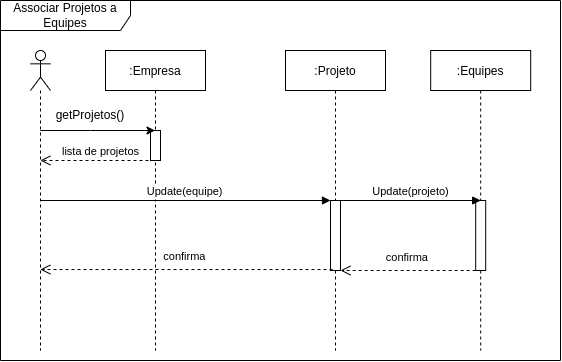

The diagram above was exported from draw.io. Its source (the exported page's mxGraphModel, read from the mxfile embedded in the PNG):
<mxGraphModel dx="713" dy="340" grid="1" gridSize="10" guides="1" tooltips="1" connect="1" arrows="1" fold="1" page="1" pageScale="1" pageWidth="850" pageHeight="1100" math="0" shadow="0">
  <root>
    <mxCell id="0" />
    <mxCell id="1" parent="0" />
    <mxCell id="3nuBFxr9cyL0pnOWT2aG-1" value=":Empresa" style="shape=umlLifeline;perimeter=lifelinePerimeter;container=1;collapsible=0;recursiveResize=0;rounded=0;shadow=0;strokeWidth=1;" parent="1" vertex="1">
      <mxGeometry x="145" y="50" width="100" height="300" as="geometry" />
    </mxCell>
    <mxCell id="3nuBFxr9cyL0pnOWT2aG-2" value="" style="points=[];perimeter=orthogonalPerimeter;rounded=0;shadow=0;strokeWidth=1;" parent="3nuBFxr9cyL0pnOWT2aG-1" vertex="1">
      <mxGeometry x="45" y="80" width="10" height="30" as="geometry" />
    </mxCell>
    <mxCell id="73jEzYG-tMtgpO2cz57_-14" value="lista de projetos" style="html=1;verticalAlign=bottom;endArrow=open;dashed=1;endSize=8;rounded=0;" edge="1" parent="3nuBFxr9cyL0pnOWT2aG-1" target="73jEzYG-tMtgpO2cz57_-4">
      <mxGeometry relative="1" as="geometry">
        <mxPoint x="55" y="110" as="sourcePoint" />
        <mxPoint x="-25" y="110" as="targetPoint" />
      </mxGeometry>
    </mxCell>
    <mxCell id="3nuBFxr9cyL0pnOWT2aG-5" value=":Projeto" style="shape=umlLifeline;perimeter=lifelinePerimeter;container=1;collapsible=0;recursiveResize=0;rounded=0;shadow=0;strokeWidth=1;" parent="1" vertex="1">
      <mxGeometry x="325" y="50" width="100" height="300" as="geometry" />
    </mxCell>
    <mxCell id="3nuBFxr9cyL0pnOWT2aG-6" value="" style="points=[];perimeter=orthogonalPerimeter;rounded=0;shadow=0;strokeWidth=1;" parent="3nuBFxr9cyL0pnOWT2aG-5" vertex="1">
      <mxGeometry x="45" y="150" width="10" height="70" as="geometry" />
    </mxCell>
    <mxCell id="3nuBFxr9cyL0pnOWT2aG-7" value="confirma" style="verticalAlign=bottom;endArrow=open;dashed=1;endSize=8;exitX=0.2;exitY=0.986;shadow=0;strokeWidth=1;exitDx=0;exitDy=0;exitPerimeter=0;" parent="1" source="3nuBFxr9cyL0pnOWT2aG-6" target="73jEzYG-tMtgpO2cz57_-4" edge="1">
      <mxGeometry x="0.0116" y="-4" relative="1" as="geometry">
        <mxPoint x="300" y="206" as="targetPoint" />
        <mxPoint as="offset" />
      </mxGeometry>
    </mxCell>
    <mxCell id="3nuBFxr9cyL0pnOWT2aG-8" value="Update(equipe)" style="verticalAlign=bottom;endArrow=block;entryX=0;entryY=0;shadow=0;strokeWidth=1;" parent="1" source="73jEzYG-tMtgpO2cz57_-4" target="3nuBFxr9cyL0pnOWT2aG-6" edge="1">
      <mxGeometry relative="1" as="geometry">
        <mxPoint x="300" y="130" as="sourcePoint" />
      </mxGeometry>
    </mxCell>
    <mxCell id="73jEzYG-tMtgpO2cz57_-4" value="" style="shape=umlLifeline;participant=umlActor;perimeter=lifelinePerimeter;whiteSpace=wrap;html=1;container=1;collapsible=0;recursiveResize=0;verticalAlign=top;spacingTop=36;outlineConnect=0;" vertex="1" parent="1">
      <mxGeometry x="70" y="50" width="20" height="300" as="geometry" />
    </mxCell>
    <mxCell id="73jEzYG-tMtgpO2cz57_-12" value="" style="endArrow=classic;html=1;rounded=0;" edge="1" parent="1" source="73jEzYG-tMtgpO2cz57_-4" target="3nuBFxr9cyL0pnOWT2aG-1">
      <mxGeometry width="50" height="50" relative="1" as="geometry">
        <mxPoint x="80" y="180" as="sourcePoint" />
        <mxPoint x="130" y="130" as="targetPoint" />
        <Array as="points">
          <mxPoint x="130" y="130" />
        </Array>
      </mxGeometry>
    </mxCell>
    <mxCell id="73jEzYG-tMtgpO2cz57_-13" value="getProjetos()" style="text;html=1;strokeColor=none;fillColor=none;align=center;verticalAlign=middle;whiteSpace=wrap;rounded=0;" vertex="1" parent="1">
      <mxGeometry x="100" y="100" width="60" height="30" as="geometry" />
    </mxCell>
    <mxCell id="73jEzYG-tMtgpO2cz57_-17" value=":Equipes" style="shape=umlLifeline;perimeter=lifelinePerimeter;container=1;collapsible=0;recursiveResize=0;rounded=0;shadow=0;strokeWidth=1;" vertex="1" parent="1">
      <mxGeometry x="470.19" y="50" width="100" height="300" as="geometry" />
    </mxCell>
    <mxCell id="73jEzYG-tMtgpO2cz57_-18" value="" style="points=[];perimeter=orthogonalPerimeter;rounded=0;shadow=0;strokeWidth=1;" vertex="1" parent="73jEzYG-tMtgpO2cz57_-17">
      <mxGeometry x="45" y="150" width="10" height="70" as="geometry" />
    </mxCell>
    <mxCell id="73jEzYG-tMtgpO2cz57_-20" value="confirma" style="verticalAlign=bottom;endArrow=open;dashed=1;endSize=8;exitX=0.2;exitY=0.986;shadow=0;strokeWidth=1;exitDx=0;exitDy=0;exitPerimeter=0;" edge="1" parent="73jEzYG-tMtgpO2cz57_-17">
      <mxGeometry x="0.0116" y="-4" relative="1" as="geometry">
        <mxPoint x="-90.18965517241395" y="220" as="targetPoint" />
        <mxPoint x="45" y="220" as="sourcePoint" />
        <mxPoint as="offset" />
      </mxGeometry>
    </mxCell>
    <mxCell id="73jEzYG-tMtgpO2cz57_-19" value="Update(projeto)" style="verticalAlign=bottom;endArrow=block;shadow=0;strokeWidth=1;entryX=0.5;entryY=0;entryDx=0;entryDy=0;entryPerimeter=0;" edge="1" parent="1" target="73jEzYG-tMtgpO2cz57_-18">
      <mxGeometry relative="1" as="geometry">
        <mxPoint x="380.19" y="200" as="sourcePoint" />
        <mxPoint x="510.19" y="200" as="targetPoint" />
      </mxGeometry>
    </mxCell>
    <mxCell id="73jEzYG-tMtgpO2cz57_-29" value="Associar Projetos a Equipes" style="shape=umlFrame;whiteSpace=wrap;html=1;width=130;height=30;" vertex="1" parent="1">
      <mxGeometry x="40" width="560" height="360" as="geometry" />
    </mxCell>
  </root>
</mxGraphModel>